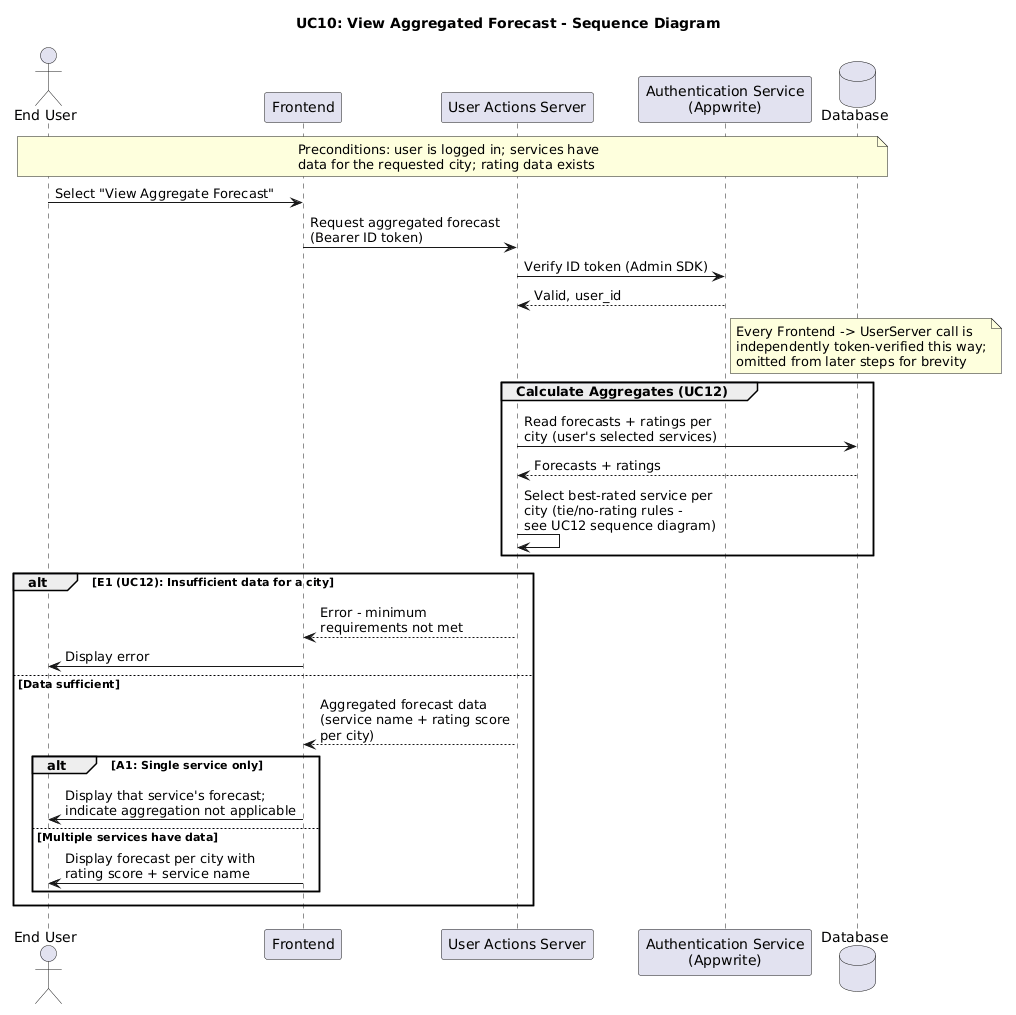

The diagram above was rendered by PlantUML. Its source (embedded in the PNG):
@startuml
title UC10: View Aggregated Forecast - Sequence Diagram

actor "End User" as User
participant "Frontend" as Frontend
participant "User Actions Server" as UserServer
participant "Authentication Service\n(Appwrite)" as Auth
database "Database" as DB

note over User, DB
  Preconditions: user is logged in; services have
  data for the requested city; rating data exists
end note

User -> Frontend: Select "View Aggregate Forecast"
Frontend -> UserServer: Request aggregated forecast\n(Bearer ID token)
UserServer -> Auth: Verify ID token (Admin SDK)
Auth --> UserServer: Valid, user_id
note right of Auth
  Every Frontend -> UserServer call is
  independently token-verified this way;
  omitted from later steps for brevity
end note

group Calculate Aggregates (UC12)
  UserServer -> DB: Read forecasts + ratings per\ncity (user's selected services)
  DB --> UserServer: Forecasts + ratings
  UserServer -> UserServer: Select best-rated service per\ncity (tie/no-rating rules -\nsee UC12 sequence diagram)
end

alt E1 (UC12): Insufficient data for a city
  UserServer --> Frontend: Error - minimum\nrequirements not met
  Frontend -> User: Display error
else Data sufficient
  UserServer --> Frontend: Aggregated forecast data\n(service name + rating score\nper city)

  alt A1: Single service only
    Frontend -> User: Display that service's forecast;\nindicate aggregation not applicable
  else Multiple services have data
    Frontend -> User: Display forecast per city with\nrating score + service name
  end
end
@enduml